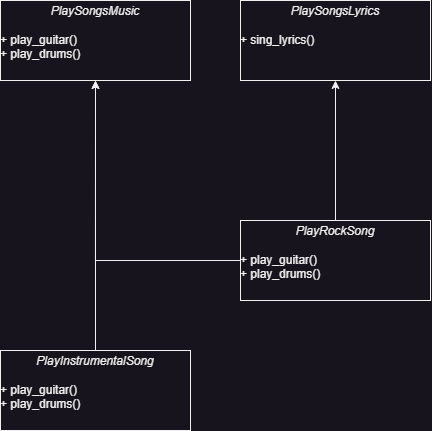

The diagram above was exported from draw.io. Its source (the exported page's mxGraphModel, read from the mxfile embedded in the PNG):
<mxGraphModel dx="712" dy="736" grid="1" gridSize="10" guides="1" tooltips="1" connect="1" arrows="1" fold="1" page="1" pageScale="1" pageWidth="850" pageHeight="1100" background="none" math="0" shadow="0">
  <root>
    <mxCell id="0" />
    <mxCell id="1" parent="0" />
    <mxCell id="cF7ioVklUZ0mn6CLELUW-1" value="&lt;p style=&quot;margin:0px;margin-top:4px;text-align:center;&quot;&gt;&lt;i&gt;PlaySongsLyrics&lt;/i&gt;&lt;/p&gt;&lt;p style=&quot;margin:0px;margin-left:4px;&quot;&gt;&lt;br&gt;&lt;/p&gt;+ sing_lyrics()" style="verticalAlign=top;align=left;overflow=fill;fontSize=12;fontFamily=Helvetica;html=1;rounded=0;shadow=0;comic=0;labelBackgroundColor=none;strokeWidth=1" vertex="1" parent="1">
      <mxGeometry x="310" y="180" width="190" height="80" as="geometry" />
    </mxCell>
    <mxCell id="cF7ioVklUZ0mn6CLELUW-2" value="&lt;p style=&quot;margin:0px;margin-top:4px;text-align:center;&quot;&gt;&lt;i&gt;PlaySongsMusic&lt;/i&gt;&lt;/p&gt;&lt;p style=&quot;margin:0px;margin-left:4px;&quot;&gt;&lt;br&gt;&lt;/p&gt;+ play_guitar()&lt;br&gt;+ play_drums()" style="verticalAlign=top;align=left;overflow=fill;fontSize=12;fontFamily=Helvetica;html=1;rounded=0;shadow=0;comic=0;labelBackgroundColor=none;strokeWidth=1" vertex="1" parent="1">
      <mxGeometry x="70" y="180" width="190" height="80" as="geometry" />
    </mxCell>
    <mxCell id="cF7ioVklUZ0mn6CLELUW-9" style="edgeStyle=orthogonalEdgeStyle;rounded=0;orthogonalLoop=1;jettySize=auto;html=1;entryX=0.5;entryY=1;entryDx=0;entryDy=0;" edge="1" parent="1" source="cF7ioVklUZ0mn6CLELUW-3" target="cF7ioVklUZ0mn6CLELUW-2">
      <mxGeometry relative="1" as="geometry" />
    </mxCell>
    <mxCell id="cF7ioVklUZ0mn6CLELUW-3" value="&lt;p style=&quot;margin:0px;margin-top:4px;text-align:center;&quot;&gt;&lt;i&gt;PlayInstrumentalSong&lt;/i&gt;&lt;/p&gt;&lt;p style=&quot;margin:0px;margin-left:4px;&quot;&gt;&lt;br&gt;&lt;/p&gt;+ play_guitar()&lt;br&gt;+ play_drums()" style="verticalAlign=top;align=left;overflow=fill;fontSize=12;fontFamily=Helvetica;html=1;rounded=0;shadow=0;comic=0;labelBackgroundColor=none;strokeWidth=1" vertex="1" parent="1">
      <mxGeometry x="70" y="530" width="190" height="80" as="geometry" />
    </mxCell>
    <mxCell id="cF7ioVklUZ0mn6CLELUW-10" style="edgeStyle=orthogonalEdgeStyle;rounded=0;orthogonalLoop=1;jettySize=auto;html=1;entryX=0.5;entryY=1;entryDx=0;entryDy=0;" edge="1" parent="1" source="cF7ioVklUZ0mn6CLELUW-4" target="cF7ioVklUZ0mn6CLELUW-2">
      <mxGeometry relative="1" as="geometry" />
    </mxCell>
    <mxCell id="cF7ioVklUZ0mn6CLELUW-11" style="edgeStyle=orthogonalEdgeStyle;rounded=0;orthogonalLoop=1;jettySize=auto;html=1;entryX=0.5;entryY=1;entryDx=0;entryDy=0;" edge="1" parent="1" source="cF7ioVklUZ0mn6CLELUW-4" target="cF7ioVklUZ0mn6CLELUW-1">
      <mxGeometry relative="1" as="geometry" />
    </mxCell>
    <mxCell id="cF7ioVklUZ0mn6CLELUW-4" value="&lt;p style=&quot;margin:0px;margin-top:4px;text-align:center;&quot;&gt;&lt;i&gt;PlayRockSong&lt;/i&gt;&lt;/p&gt;&lt;p style=&quot;margin:0px;margin-left:4px;&quot;&gt;&lt;br&gt;&lt;/p&gt;+ play_guitar()&lt;br&gt;+ play_drums()" style="verticalAlign=top;align=left;overflow=fill;fontSize=12;fontFamily=Helvetica;html=1;rounded=0;shadow=0;comic=0;labelBackgroundColor=none;strokeWidth=1" vertex="1" parent="1">
      <mxGeometry x="310" y="400" width="190" height="80" as="geometry" />
    </mxCell>
  </root>
</mxGraphModel>